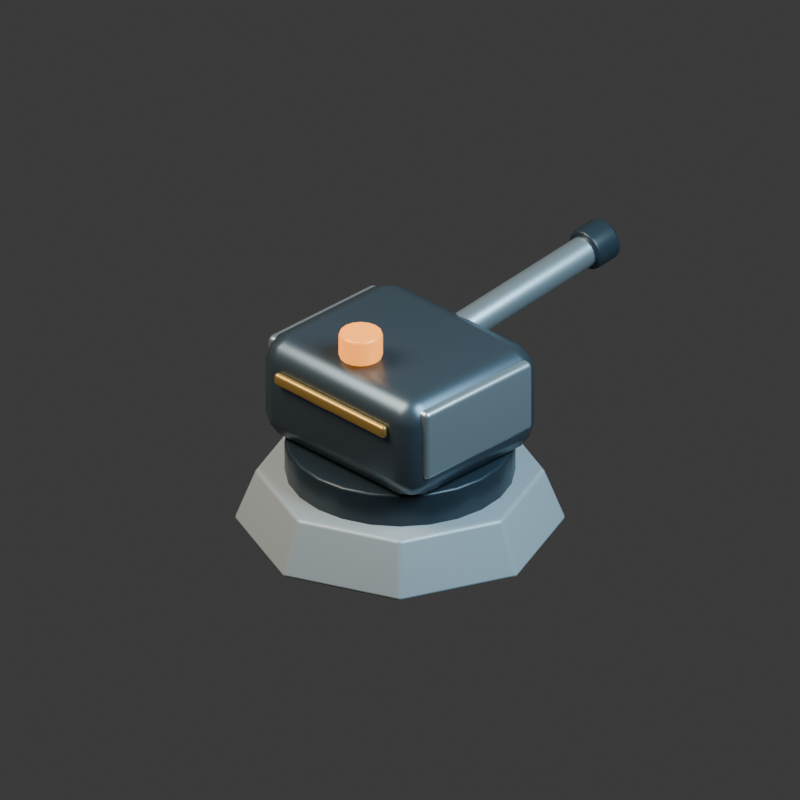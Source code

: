 # Source: interceptor.blend  (saved by Blender 5.2.44; exported with 4.5.12 LTS)
import bpy
from mathutils import Matrix  # noqa: F401  (used for matrix-valued properties, if any)

bpy.ops.wm.read_factory_settings(use_empty=True)
scene = bpy.context.scene
scene.name = 'Scene'

# ---- collections
col_collection = bpy.data.collections.new('Collection'); scene.collection.children.link(col_collection)

# ---- materials (node trees are filled in below, after node groups)
mat_light_reinforced_concrete = bpy.data.materials.new('Light reinforced concrete')
mat_light_reinforced_concrete.diffuse_color = (0.38, 0.42, 0.44, 1.0)
mat_carbon_rubber_and_vents = bpy.data.materials.new('Carbon rubber and vents')
mat_carbon_rubber_and_vents.diffuse_color = (0.022, 0.035, 0.046, 1.0)
mat_graphite_armored_steel = bpy.data.materials.new('Graphite armored steel')
mat_graphite_armored_steel.diffuse_color = (0.115, 0.155, 0.19, 1.0)
mat_warm_brass_markings = bpy.data.materials.new('Warm brass markings')
mat_warm_brass_markings.diffuse_color = (0.62, 0.38, 0.1, 1.0)
mat_brushed_pale_titanium = bpy.data.materials.new('Brushed pale titanium')
mat_brushed_pale_titanium.diffuse_color = (0.5, 0.59, 0.63, 1.0)
mat_amber_warning_light = bpy.data.materials.new('Amber warning light')
mat_amber_warning_light.diffuse_color = (0.95, 0.29, 0.035, 1.0)

# ---- material node trees
mat_light_reinforced_concrete.use_nodes = True; mat_light_reinforced_concrete.node_tree.nodes.clear()
_N = mat_light_reinforced_concrete.node_tree.nodes; _L = mat_light_reinforced_concrete.node_tree.links
n0 = _N.new('ShaderNodeBsdfPrincipled'); n0.name = 'Principled BSDF'; n0.location = (-200, 100)
n0.inputs[0].default_value = (0.38, 0.42, 0.44, 1.0)
n0.inputs[1].default_value = 0.08
n0.inputs[2].default_value = 0.35
n0.inputs[10].default_value = 0.005
n1 = _N.new('ShaderNodeOutputMaterial'); n1.name = 'Material Output'; n1.location = (200, 100)
_L.new(n0.outputs[0], n1.inputs[0])
n1.is_active_output = True
mat_carbon_rubber_and_vents.use_nodes = True; mat_carbon_rubber_and_vents.node_tree.nodes.clear()
_N = mat_carbon_rubber_and_vents.node_tree.nodes; _L = mat_carbon_rubber_and_vents.node_tree.links
n0 = _N.new('ShaderNodeBsdfPrincipled'); n0.name = 'Principled BSDF'; n0.location = (-200, 100)
n0.inputs[0].default_value = (0.022, 0.035, 0.046, 1.0)
n0.inputs[1].default_value = 0.12
n0.inputs[2].default_value = 0.35
n0.inputs[10].default_value = 0.005
n1 = _N.new('ShaderNodeOutputMaterial'); n1.name = 'Material Output'; n1.location = (200, 100)
_L.new(n0.outputs[0], n1.inputs[0])
n1.is_active_output = True
mat_graphite_armored_steel.use_nodes = True; mat_graphite_armored_steel.node_tree.nodes.clear()
_N = mat_graphite_armored_steel.node_tree.nodes; _L = mat_graphite_armored_steel.node_tree.links
n0 = _N.new('ShaderNodeBsdfPrincipled'); n0.name = 'Principled BSDF'; n0.location = (-200, 100)
n0.inputs[0].default_value = (0.115, 0.155, 0.19, 1.0)
n0.inputs[1].default_value = 0.75
n0.inputs[2].default_value = 0.35
n0.inputs[10].default_value = 0.005
n1 = _N.new('ShaderNodeOutputMaterial'); n1.name = 'Material Output'; n1.location = (200, 100)
_L.new(n0.outputs[0], n1.inputs[0])
n1.is_active_output = True
mat_warm_brass_markings.use_nodes = True; mat_warm_brass_markings.node_tree.nodes.clear()
_N = mat_warm_brass_markings.node_tree.nodes; _L = mat_warm_brass_markings.node_tree.links
n0 = _N.new('ShaderNodeBsdfPrincipled'); n0.name = 'Principled BSDF'; n0.location = (-200, 100)
n0.inputs[0].default_value = (0.62, 0.38, 0.1, 1.0)
n0.inputs[1].default_value = 0.7
n0.inputs[2].default_value = 0.35
n0.inputs[10].default_value = 0.005
n1 = _N.new('ShaderNodeOutputMaterial'); n1.name = 'Material Output'; n1.location = (200, 100)
_L.new(n0.outputs[0], n1.inputs[0])
n1.is_active_output = True
mat_brushed_pale_titanium.use_nodes = True; mat_brushed_pale_titanium.node_tree.nodes.clear()
_N = mat_brushed_pale_titanium.node_tree.nodes; _L = mat_brushed_pale_titanium.node_tree.links
n0 = _N.new('ShaderNodeBsdfPrincipled'); n0.name = 'Principled BSDF'; n0.location = (-200, 100)
n0.inputs[0].default_value = (0.5, 0.59, 0.63, 1.0)
n0.inputs[1].default_value = 0.8
n0.inputs[2].default_value = 0.35
n0.inputs[10].default_value = 0.005
n1 = _N.new('ShaderNodeOutputMaterial'); n1.name = 'Material Output'; n1.location = (200, 100)
_L.new(n0.outputs[0], n1.inputs[0])
n1.is_active_output = True
mat_amber_warning_light.use_nodes = True; mat_amber_warning_light.node_tree.nodes.clear()
_N = mat_amber_warning_light.node_tree.nodes; _L = mat_amber_warning_light.node_tree.links
n0 = _N.new('ShaderNodeBsdfPrincipled'); n0.name = 'Principled BSDF'; n0.location = (-200, 100)
n0.inputs[0].default_value = (0.95, 0.29, 0.035, 1.0)
n0.inputs[1].default_value = 0.2
n0.inputs[2].default_value = 0.35
n0.inputs[10].default_value = 0.005
n0.inputs[27].default_value = (0.95, 0.29, 0.035, 1.0)
n0.inputs[28].default_value = 1.6
n1 = _N.new('ShaderNodeOutputMaterial'); n1.name = 'Material Output'; n1.location = (200, 100)
_L.new(n0.outputs[0], n1.inputs[0])
n1.is_active_output = True

# ---- world
world_world = bpy.data.worlds.new('World'); scene.world = world_world
world_world.use_nodes = True; world_world.node_tree.nodes.clear()
_N = world_world.node_tree.nodes; _L = world_world.node_tree.links
n0 = _N.new('ShaderNodeOutputWorld'); n0.name = 'World Output'; n0.location = (200, 100)
n1 = _N.new('ShaderNodeBackground'); n1.name = 'Background'; n1.location = (-200, 100)
n1.inputs[0].default_value = (0.05088, 0.05088, 0.05088, 1.0)
_L.new(n1.outputs[0], n0.inputs[0])
n0.is_active_output = True
world_world.color = (0.17, 0.19, 0.22)
world_world.sun_shadow_jitter_overblur = 0.0

# ---- cameras
cam_camera_001 = bpy.data.cameras.new('Camera.001')
cam_camera_001.type = 'ORTHO'
cam_camera_001.ortho_scale = 3.6

# ---- lights
light_area = bpy.data.lights.new('Area', 'AREA')
light_area.color = (1.0, 0.9, 0.75)
light_area.energy = 800.0
light_area.shape = 'DISK'
light_area.size = 5.0
light_area.size_y = 1.0
light_area_001 = bpy.data.lights.new('Area.001', 'AREA')
light_area_001.color = (0.55, 0.82, 1.0)
light_area_001.energy = 650.0
light_area_001.shape = 'DISK'
light_area_001.size = 4.0
light_area_001.size_y = 1.0

# ---- meshes
me_cone_003 = bpy.data.meshes.new('Cone.003')
me_cone_003.from_pydata([(0.0, 0.75, -0.13), (0.0, 0.65, 0.13), (0.5303, 0.5303, -0.13), (0.4596, 0.4596, 0.13), (0.75, 0.0, -0.13), (0.65, 0.0, 0.13), (0.5303, -0.5303, -0.13), (0.4596, -0.4596, 0.13), (0.0, -0.75, -0.13), (0.0, -0.65, 0.13), (-0.5303, -0.5303, -0.13), (-0.4596, -0.4596, 0.13), (-0.75, 0.0, -0.13), (-0.65, 0.0, 0.13), (-0.5303, 0.5303, -0.13), (-0.4596, 0.4596, 0.13)], [], [(0, 1, 3, 2), (2, 3, 5, 4), (4, 5, 7, 6), (6, 7, 9, 8), (8, 9, 11, 10), (10, 11, 13, 12), (3, 1, 15, 13, 11, 9, 7, 5), (12, 13, 15, 14), (14, 15, 1, 0), (0, 2, 4, 6, 8, 10, 12, 14)])
_uv = me_cone_003.uv_layers.new(name='UVMap')
_uv.uv.foreach_set('vector', [1.0, 0.5, 1.0, 1.0, 0.875, 1.0, 0.875, 0.5, 0.875, 0.5, 0.875, 1.0, 0.75, 1.0, 0.75, 0.5, 0.75, 0.5, 0.75, 1.0, 0.625, 1.0, 0.625, 0.5, 0.625, 0.5, 0.625, 1.0, 0.5, 1.0, 0.5, 0.5, 0.5, 0.5, 0.5, 1.0, 0.375, 1.0, 0.375, 0.5, 0.375, 0.5, 0.375, 1.0, 0.25, 1.0, 0.25, 0.5, 0.4197, 0.4197, 0.25, 0.49, 0.08029, 0.4197, 0.01, 0.25, 0.08029, 0.08029, 0.25, 0.01, 0.4197, 0.08029, 0.49, 0.25, 0.25, 0.5, 0.25, 1.0, 0.125, 1.0, 0.125, 0.5, 0.125, 0.5, 0.125, 1.0, 0.0, 1.0, 0.0, 0.5, 0.75, 0.49, 0.9197, 0.4197, 0.99, 0.25, 0.9197, 0.08029, 0.75, 0.01, 0.5803, 0.08029, 0.51, 0.25, 0.5803, 0.4197])
me_cone_003.materials.append(mat_light_reinforced_concrete)
me_cone_003.update()
me_cylinder_011 = bpy.data.meshes.new('Cylinder.011')
me_cylinder_011.from_pydata([(0.0, 0.52, -0.09), (0.0, 0.52, 0.09), (0.1346, 0.5023, -0.09), (0.1346, 0.5023, 0.09), (0.26, 0.4503, -0.09), (0.26, 0.4503, 0.09), (0.3677, 0.3677, -0.09), (0.3677, 0.3677, 0.09), (0.4503, 0.26, -0.09), (0.4503, 0.26, 0.09), (0.5023, 0.1346, -0.09), (0.5023, 0.1346, 0.09), (0.52, 0.0, -0.09), (0.52, 0.0, 0.09), (0.5023, -0.1346, -0.09), (0.5023, -0.1346, 0.09), (0.4503, -0.26, -0.09), (0.4503, -0.26, 0.09), (0.3677, -0.3677, -0.09), (0.3677, -0.3677, 0.09), (0.26, -0.4503, -0.09), (0.26, -0.4503, 0.09), (0.1346, -0.5023, -0.09), (0.1346, -0.5023, 0.09), (0.0, -0.52, -0.09), (0.0, -0.52, 0.09), (-0.1346, -0.5023, -0.09), (-0.1346, -0.5023, 0.09), (-0.26, -0.4503, -0.09), (-0.26, -0.4503, 0.09), (-0.3677, -0.3677, -0.09), (-0.3677, -0.3677, 0.09), (-0.4503, -0.26, -0.09), (-0.4503, -0.26, 0.09), (-0.5023, -0.1346, -0.09), (-0.5023, -0.1346, 0.09), (-0.52, 0.0, -0.09), (-0.52, 0.0, 0.09), (-0.5023, 0.1346, -0.09), (-0.5023, 0.1346, 0.09), (-0.4503, 0.26, -0.09), (-0.4503, 0.26, 0.09), (-0.3677, 0.3677, -0.09), (-0.3677, 0.3677, 0.09), (-0.26, 0.4503, -0.09), (-0.26, 0.4503, 0.09), (-0.1346, 0.5023, -0.09), (-0.1346, 0.5023, 0.09)], [], [(0, 1, 3, 2), (2, 3, 5, 4), (4, 5, 7, 6), (6, 7, 9, 8), (8, 9, 11, 10), (10, 11, 13, 12), (12, 13, 15, 14), (14, 15, 17, 16), (16, 17, 19, 18), (18, 19, 21, 20), (20, 21, 23, 22), (22, 23, 25, 24), (24, 25, 27, 26), (26, 27, 29, 28), (28, 29, 31, 30), (30, 31, 33, 32), (32, 33, 35, 34), (34, 35, 37, 36), (36, 37, 39, 38), (38, 39, 41, 40), (40, 41, 43, 42), (42, 43, 45, 44), (3, 1, 47, 45, 43, 41, 39, 37, 35, 33, 31, 29, 27, 25, 23, 21, 19, 17, 15, 13, 11, 9, 7, 5), (44, 45, 47, 46), (46, 47, 1, 0), (0, 2, 4, 6, 8, 10, 12, 14, 16, 18, 20, 22, 24, 26, 28, 30, 32, 34, 36, 38, 40, 42, 44, 46)])
_uv = me_cylinder_011.uv_layers.new(name='UVMap')
_uv.uv.foreach_set('vector', [1.0, 0.5, 1.0, 1.0, 0.9583, 1.0, 0.9583, 0.5, 0.9583, 0.5, 0.9583, 1.0, 0.9167, 1.0, 0.9167, 0.5, 0.9167, 0.5, 0.9167, 1.0, 0.875, 1.0, 0.875, 0.5, 0.875, 0.5, 0.875, 1.0, 0.8333, 1.0, 0.8333, 0.5, 0.8333, 0.5, 0.8333, 1.0, 0.7917, 1.0, 0.7917, 0.5, 0.7917, 0.5, 0.7917, 1.0, 0.75, 1.0, 0.75, 0.5, 0.75, 0.5, 0.75, 1.0, 0.7083, 1.0, 0.7083, 0.5, 0.7083, 0.5, 0.7083, 1.0, 0.6667, 1.0, 0.6667, 0.5, 0.6667, 0.5, 0.6667, 1.0, 0.625, 1.0, 0.625, 0.5, 0.625, 0.5, 0.625, 1.0, 0.5833, 1.0, 0.5833, 0.5, 0.5833, 0.5, 0.5833, 1.0, 0.5417, 1.0, 0.5417, 0.5, 0.5417, 0.5, 0.5417, 1.0, 0.5, 1.0, 0.5, 0.5, 0.5, 0.5, 0.5, 1.0, 0.4583, 1.0, 0.4583, 0.5, 0.4583, 0.5, 0.4583, 1.0, 0.4167, 1.0, 0.4167, 0.5, 0.4167, 0.5, 0.4167, 1.0, 0.375, 1.0, 0.375, 0.5, 0.375, 0.5, 0.375, 1.0, 0.3333, 1.0, 0.3333, 0.5, 0.3333, 0.5, 0.3333, 1.0, 0.2917, 1.0, 0.2917, 0.5, 0.2917, 0.5, 0.2917, 1.0, 0.25, 1.0, 0.25, 0.5, 0.25, 0.5, 0.25, 1.0, 0.2083, 1.0, 0.2083, 0.5, 0.2083, 0.5, 0.2083, 1.0, 0.1667, 1.0, 0.1667, 0.5, 0.1667, 0.5, 0.1667, 1.0, 0.125, 1.0, 0.125, 0.5, 0.125, 0.5, 0.125, 1.0, 0.08333, 1.0, 0.08333, 0.5, 0.3121, 0.4818, 0.25, 0.49, 0.1879, 0.4818, 0.13, 0.4578, 0.08029, 0.4197, 0.04215, 0.37, 0.01818, 0.3121, 0.01, 0.25, 0.01818, 0.1879, 0.04215, 0.13, 0.08029, 0.08029, 0.13, 0.04215, 0.1879, 0.01818, 0.25, 0.01, 0.3121, 0.01818, 0.37, 0.04215, 0.4197, 0.08029, 0.4578, 0.13, 0.4818, 0.1879, 0.49, 0.25, 0.4818, 0.3121, 0.4578, 0.37, 0.4197, 0.4197, 0.37, 0.4578, 0.08333, 0.5, 0.08333, 1.0, 0.04167, 1.0, 0.04167, 0.5, 0.04167, 0.5, 0.04167, 1.0, -1.863e-07, 1.0, -1.863e-07, 0.5, 0.75, 0.49, 0.8121, 0.4818, 0.87, 0.4578, 0.9197, 0.4197, 0.9578, 0.37, 0.9818, 0.3121, 0.99, 0.25, 0.9818, 0.1879, 0.9578, 0.13, 0.9197, 0.08029, 0.87, 0.04215, 0.8121, 0.01818, 0.75, 0.01, 0.6879, 0.01818, 0.63, 0.04215, 0.5803, 0.08029, 0.5422, 0.13, 0.5182, 0.1879, 0.51, 0.25, 0.5182, 0.3121, 0.5422, 0.37, 0.5803, 0.4197, 0.63, 0.4578, 0.6879, 0.4818])
me_cylinder_011.materials.append(mat_carbon_rubber_and_vents)
me_cylinder_011.update()
me_cube_013 = bpy.data.meshes.new('Cube.013')
me_cube_013.from_pydata([(-0.5, -0.425, -0.26), (-0.5, -0.425, 0.26), (-0.5, 0.425, -0.26), (-0.5, 0.425, 0.26), (0.5, -0.425, -0.26), (0.5, -0.425, 0.26), (0.5, 0.425, -0.26), (0.5, 0.425, 0.26)], [], [(0, 1, 3, 2), (2, 3, 7, 6), (6, 7, 5, 4), (4, 5, 1, 0), (2, 6, 4, 0), (7, 3, 1, 5)])
_uv = me_cube_013.uv_layers.new(name='UVMap')
_uv.uv.foreach_set('vector', [0.375, 0.0, 0.625, 0.0, 0.625, 0.25, 0.375, 0.25, 0.375, 0.25, 0.625, 0.25, 0.625, 0.5, 0.375, 0.5, 0.375, 0.5, 0.625, 0.5, 0.625, 0.75, 0.375, 0.75, 0.375, 0.75, 0.625, 0.75, 0.625, 1.0, 0.375, 1.0, 0.125, 0.5, 0.375, 0.5, 0.375, 0.75, 0.125, 0.75, 0.625, 0.5, 0.875, 0.5, 0.875, 0.75, 0.625, 0.75])
me_cube_013.materials.append(mat_graphite_armored_steel)
me_cube_013.update()
me_cube_014 = bpy.data.meshes.new('Cube.014')
me_cube_014.from_pydata([(-0.35, -0.0175, -0.03), (-0.35, -0.0175, 0.03), (-0.35, 0.0175, -0.03), (-0.35, 0.0175, 0.03), (0.35, -0.0175, -0.03), (0.35, -0.0175, 0.03), (0.35, 0.0175, -0.03), (0.35, 0.0175, 0.03)], [], [(0, 1, 3, 2), (2, 3, 7, 6), (6, 7, 5, 4), (4, 5, 1, 0), (2, 6, 4, 0), (7, 3, 1, 5)])
_uv = me_cube_014.uv_layers.new(name='UVMap')
_uv.uv.foreach_set('vector', [0.375, 0.0, 0.625, 0.0, 0.625, 0.25, 0.375, 0.25, 0.375, 0.25, 0.625, 0.25, 0.625, 0.5, 0.375, 0.5, 0.375, 0.5, 0.625, 0.5, 0.625, 0.75, 0.375, 0.75, 0.375, 0.75, 0.625, 0.75, 0.625, 1.0, 0.375, 1.0, 0.125, 0.5, 0.375, 0.5, 0.375, 0.75, 0.125, 0.75, 0.625, 0.5, 0.875, 0.5, 0.875, 0.75, 0.625, 0.75])
me_cube_014.materials.append(mat_warm_brass_markings)
me_cube_014.update()
me_cube_015 = bpy.data.meshes.new('Cube.015')
me_cube_015.from_pydata([(-0.06, -0.34, -0.175), (-0.06, -0.34, 0.175), (-0.06, 0.34, -0.175), (-0.06, 0.34, 0.175), (0.06, -0.34, -0.175), (0.06, -0.34, 0.175), (0.06, 0.34, -0.175), (0.06, 0.34, 0.175)], [], [(0, 1, 3, 2), (2, 3, 7, 6), (6, 7, 5, 4), (4, 5, 1, 0), (2, 6, 4, 0), (7, 3, 1, 5)])
_uv = me_cube_015.uv_layers.new(name='UVMap')
_uv.uv.foreach_set('vector', [0.375, 0.0, 0.625, 0.0, 0.625, 0.25, 0.375, 0.25, 0.375, 0.25, 0.625, 0.25, 0.625, 0.5, 0.375, 0.5, 0.375, 0.5, 0.625, 0.5, 0.625, 0.75, 0.375, 0.75, 0.375, 0.75, 0.625, 0.75, 0.625, 1.0, 0.375, 1.0, 0.125, 0.5, 0.375, 0.5, 0.375, 0.75, 0.125, 0.75, 0.625, 0.5, 0.875, 0.5, 0.875, 0.75, 0.625, 0.75])
me_cube_015.materials.append(mat_brushed_pale_titanium)
me_cube_015.update()
me_cube_016 = bpy.data.meshes.new('Cube.016')
me_cube_016.from_pydata([(-0.06, -0.34, -0.175), (-0.06, -0.34, 0.175), (-0.06, 0.34, -0.175), (-0.06, 0.34, 0.175), (0.06, -0.34, -0.175), (0.06, -0.34, 0.175), (0.06, 0.34, -0.175), (0.06, 0.34, 0.175)], [], [(0, 1, 3, 2), (2, 3, 7, 6), (6, 7, 5, 4), (4, 5, 1, 0), (2, 6, 4, 0), (7, 3, 1, 5)])
_uv = me_cube_016.uv_layers.new(name='UVMap')
_uv.uv.foreach_set('vector', [0.375, 0.0, 0.625, 0.0, 0.625, 0.25, 0.375, 0.25, 0.375, 0.25, 0.625, 0.25, 0.625, 0.5, 0.375, 0.5, 0.375, 0.5, 0.625, 0.5, 0.625, 0.75, 0.375, 0.75, 0.375, 0.75, 0.625, 0.75, 0.625, 1.0, 0.375, 1.0, 0.125, 0.5, 0.375, 0.5, 0.375, 0.75, 0.125, 0.75, 0.625, 0.5, 0.875, 0.5, 0.875, 0.75, 0.625, 0.75])
me_cube_016.materials.append(mat_brushed_pale_titanium)
me_cube_016.update()
me_cylinder_012 = bpy.data.meshes.new('Cylinder.012')
me_cylinder_012.from_pydata([(0.0, 0.073, -0.4727), (0.0, 0.073, 0.4727), (0.02794, 0.06744, -0.4727), (0.02794, 0.06744, 0.4727), (0.05162, 0.05162, -0.4727), (0.05162, 0.05162, 0.4727), (0.06744, 0.02794, -0.4727), (0.06744, 0.02794, 0.4727), (0.073, 0.0, -0.4727), (0.073, 0.0, 0.4727), (0.06744, -0.02794, -0.4727), (0.06744, -0.02794, 0.4727), (0.05162, -0.05162, -0.4727), (0.05162, -0.05162, 0.4727), (0.02794, -0.06744, -0.4727), (0.02794, -0.06744, 0.4727), (0.0, -0.073, -0.4727), (0.0, -0.073, 0.4727), (-0.02794, -0.06744, -0.4727), (-0.02794, -0.06744, 0.4727), (-0.05162, -0.05162, -0.4727), (-0.05162, -0.05162, 0.4727), (-0.06744, -0.02794, -0.4727), (-0.06744, -0.02794, 0.4727), (-0.073, 0.0, -0.4727), (-0.073, 0.0, 0.4727), (-0.06744, 0.02794, -0.4727), (-0.06744, 0.02794, 0.4727), (-0.05162, 0.05162, -0.4727), (-0.05162, 0.05162, 0.4727), (-0.02794, 0.06744, -0.4727), (-0.02794, 0.06744, 0.4727)], [], [(0, 1, 3, 2), (2, 3, 5, 4), (4, 5, 7, 6), (6, 7, 9, 8), (8, 9, 11, 10), (10, 11, 13, 12), (12, 13, 15, 14), (14, 15, 17, 16), (16, 17, 19, 18), (18, 19, 21, 20), (20, 21, 23, 22), (22, 23, 25, 24), (24, 25, 27, 26), (26, 27, 29, 28), (3, 1, 31, 29, 27, 25, 23, 21, 19, 17, 15, 13, 11, 9, 7, 5), (28, 29, 31, 30), (30, 31, 1, 0), (0, 2, 4, 6, 8, 10, 12, 14, 16, 18, 20, 22, 24, 26, 28, 30)])
_uv = me_cylinder_012.uv_layers.new(name='UVMap')
_uv.uv.foreach_set('vector', [1.0, 0.5, 1.0, 1.0, 0.9375, 1.0, 0.9375, 0.5, 0.9375, 0.5, 0.9375, 1.0, 0.875, 1.0, 0.875, 0.5, 0.875, 0.5, 0.875, 1.0, 0.8125, 1.0, 0.8125, 0.5, 0.8125, 0.5, 0.8125, 1.0, 0.75, 1.0, 0.75, 0.5, 0.75, 0.5, 0.75, 1.0, 0.6875, 1.0, 0.6875, 0.5, 0.6875, 0.5, 0.6875, 1.0, 0.625, 1.0, 0.625, 0.5, 0.625, 0.5, 0.625, 1.0, 0.5625, 1.0, 0.5625, 0.5, 0.5625, 0.5, 0.5625, 1.0, 0.5, 1.0, 0.5, 0.5, 0.5, 0.5, 0.5, 1.0, 0.4375, 1.0, 0.4375, 0.5, 0.4375, 0.5, 0.4375, 1.0, 0.375, 1.0, 0.375, 0.5, 0.375, 0.5, 0.375, 1.0, 0.3125, 1.0, 0.3125, 0.5, 0.3125, 0.5, 0.3125, 1.0, 0.25, 1.0, 0.25, 0.5, 0.25, 0.5, 0.25, 1.0, 0.1875, 1.0, 0.1875, 0.5, 0.1875, 0.5, 0.1875, 1.0, 0.125, 1.0, 0.125, 0.5, 0.3418, 0.4717, 0.25, 0.49, 0.1582, 0.4717, 0.08029, 0.4197, 0.02827, 0.3418, 0.01, 0.25, 0.02827, 0.1582, 0.08029, 0.08029, 0.1582, 0.02827, 0.25, 0.01, 0.3418, 0.02827, 0.4197, 0.08029, 0.4717, 0.1582, 0.49, 0.25, 0.4717, 0.3418, 0.4197, 0.4197, 0.125, 0.5, 0.125, 1.0, 0.0625, 1.0, 0.0625, 0.5, 0.0625, 0.5, 0.0625, 1.0, 0.0, 1.0, 0.0, 0.5, 0.75, 0.49, 0.8418, 0.4717, 0.9197, 0.4197, 0.9717, 0.3418, 0.99, 0.25, 0.9717, 0.1582, 0.9197, 0.08029, 0.8418, 0.02827, 0.75, 0.01, 0.6582, 0.02827, 0.5803, 0.08029, 0.5283, 0.1582, 0.51, 0.25, 0.5283, 0.3418, 0.5803, 0.4197, 0.6582, 0.4717])
me_cylinder_012.materials.append(mat_brushed_pale_titanium)
me_cylinder_012.update()
me_cylinder_013 = bpy.data.meshes.new('Cylinder.013')
me_cylinder_013.from_pydata([(0.0, 0.1, -0.0704), (0.0, 0.1, 0.0704), (0.03827, 0.09239, -0.0704), (0.03827, 0.09239, 0.0704), (0.07071, 0.07071, -0.0704), (0.07071, 0.07071, 0.0704), (0.09239, 0.03827, -0.0704), (0.09239, 0.03827, 0.0704), (0.1, 0.0, -0.0704), (0.1, 0.0, 0.0704), (0.09239, -0.03827, -0.0704), (0.09239, -0.03827, 0.0704), (0.07071, -0.07071, -0.0704), (0.07071, -0.07071, 0.0704), (0.03827, -0.09239, -0.0704), (0.03827, -0.09239, 0.0704), (0.0, -0.1, -0.0704), (0.0, -0.1, 0.0704), (-0.03827, -0.09239, -0.0704), (-0.03827, -0.09239, 0.0704), (-0.07071, -0.07071, -0.0704), (-0.07071, -0.07071, 0.0704), (-0.09239, -0.03827, -0.0704), (-0.09239, -0.03827, 0.0704), (-0.1, 0.0, -0.0704), (-0.1, 0.0, 0.0704), (-0.09239, 0.03827, -0.0704), (-0.09239, 0.03827, 0.0704), (-0.07071, 0.07071, -0.0704), (-0.07071, 0.07071, 0.0704), (-0.03827, 0.09239, -0.0704), (-0.03827, 0.09239, 0.0704)], [], [(0, 1, 3, 2), (2, 3, 5, 4), (4, 5, 7, 6), (6, 7, 9, 8), (8, 9, 11, 10), (10, 11, 13, 12), (12, 13, 15, 14), (14, 15, 17, 16), (16, 17, 19, 18), (18, 19, 21, 20), (20, 21, 23, 22), (22, 23, 25, 24), (24, 25, 27, 26), (26, 27, 29, 28), (3, 1, 31, 29, 27, 25, 23, 21, 19, 17, 15, 13, 11, 9, 7, 5), (28, 29, 31, 30), (30, 31, 1, 0), (0, 2, 4, 6, 8, 10, 12, 14, 16, 18, 20, 22, 24, 26, 28, 30)])
_uv = me_cylinder_013.uv_layers.new(name='UVMap')
_uv.uv.foreach_set('vector', [1.0, 0.5, 1.0, 1.0, 0.9375, 1.0, 0.9375, 0.5, 0.9375, 0.5, 0.9375, 1.0, 0.875, 1.0, 0.875, 0.5, 0.875, 0.5, 0.875, 1.0, 0.8125, 1.0, 0.8125, 0.5, 0.8125, 0.5, 0.8125, 1.0, 0.75, 1.0, 0.75, 0.5, 0.75, 0.5, 0.75, 1.0, 0.6875, 1.0, 0.6875, 0.5, 0.6875, 0.5, 0.6875, 1.0, 0.625, 1.0, 0.625, 0.5, 0.625, 0.5, 0.625, 1.0, 0.5625, 1.0, 0.5625, 0.5, 0.5625, 0.5, 0.5625, 1.0, 0.5, 1.0, 0.5, 0.5, 0.5, 0.5, 0.5, 1.0, 0.4375, 1.0, 0.4375, 0.5, 0.4375, 0.5, 0.4375, 1.0, 0.375, 1.0, 0.375, 0.5, 0.375, 0.5, 0.375, 1.0, 0.3125, 1.0, 0.3125, 0.5, 0.3125, 0.5, 0.3125, 1.0, 0.25, 1.0, 0.25, 0.5, 0.25, 0.5, 0.25, 1.0, 0.1875, 1.0, 0.1875, 0.5, 0.1875, 0.5, 0.1875, 1.0, 0.125, 1.0, 0.125, 0.5, 0.3418, 0.4717, 0.25, 0.49, 0.1582, 0.4717, 0.08029, 0.4197, 0.02827, 0.3418, 0.01, 0.25, 0.02827, 0.1582, 0.08029, 0.08029, 0.1582, 0.02827, 0.25, 0.01, 0.3418, 0.02827, 0.4197, 0.08029, 0.4717, 0.1582, 0.49, 0.25, 0.4717, 0.3418, 0.4197, 0.4197, 0.125, 0.5, 0.125, 1.0, 0.0625, 1.0, 0.0625, 0.5, 0.0625, 0.5, 0.0625, 1.0, 0.0, 1.0, 0.0, 0.5, 0.75, 0.49, 0.8418, 0.4717, 0.9197, 0.4197, 0.9717, 0.3418, 0.99, 0.25, 0.9717, 0.1582, 0.9197, 0.08029, 0.8418, 0.02827, 0.75, 0.01, 0.6582, 0.02827, 0.5803, 0.08029, 0.5283, 0.1582, 0.51, 0.25, 0.5283, 0.3418, 0.5803, 0.4197, 0.6582, 0.4717])
me_cylinder_013.materials.append(mat_carbon_rubber_and_vents)
me_cylinder_013.update()
me_cylinder_014 = bpy.data.meshes.new('Cylinder.014')
me_cylinder_014.from_pydata([(0.0, 0.1, -0.065), (0.0, 0.1, 0.065), (0.03827, 0.09239, -0.065), (0.03827, 0.09239, 0.065), (0.07071, 0.07071, -0.065), (0.07071, 0.07071, 0.065), (0.09239, 0.03827, -0.065), (0.09239, 0.03827, 0.065), (0.1, 0.0, -0.065), (0.1, 0.0, 0.065), (0.09239, -0.03827, -0.065), (0.09239, -0.03827, 0.065), (0.07071, -0.07071, -0.065), (0.07071, -0.07071, 0.065), (0.03827, -0.09239, -0.065), (0.03827, -0.09239, 0.065), (0.0, -0.1, -0.065), (0.0, -0.1, 0.065), (-0.03827, -0.09239, -0.065), (-0.03827, -0.09239, 0.065), (-0.07071, -0.07071, -0.065), (-0.07071, -0.07071, 0.065), (-0.09239, -0.03827, -0.065), (-0.09239, -0.03827, 0.065), (-0.1, 0.0, -0.065), (-0.1, 0.0, 0.065), (-0.09239, 0.03827, -0.065), (-0.09239, 0.03827, 0.065), (-0.07071, 0.07071, -0.065), (-0.07071, 0.07071, 0.065), (-0.03827, 0.09239, -0.065), (-0.03827, 0.09239, 0.065)], [], [(0, 1, 3, 2), (2, 3, 5, 4), (4, 5, 7, 6), (6, 7, 9, 8), (8, 9, 11, 10), (10, 11, 13, 12), (12, 13, 15, 14), (14, 15, 17, 16), (16, 17, 19, 18), (18, 19, 21, 20), (20, 21, 23, 22), (22, 23, 25, 24), (24, 25, 27, 26), (26, 27, 29, 28), (3, 1, 31, 29, 27, 25, 23, 21, 19, 17, 15, 13, 11, 9, 7, 5), (28, 29, 31, 30), (30, 31, 1, 0), (0, 2, 4, 6, 8, 10, 12, 14, 16, 18, 20, 22, 24, 26, 28, 30)])
_uv = me_cylinder_014.uv_layers.new(name='UVMap')
_uv.uv.foreach_set('vector', [1.0, 0.5, 1.0, 1.0, 0.9375, 1.0, 0.9375, 0.5, 0.9375, 0.5, 0.9375, 1.0, 0.875, 1.0, 0.875, 0.5, 0.875, 0.5, 0.875, 1.0, 0.8125, 1.0, 0.8125, 0.5, 0.8125, 0.5, 0.8125, 1.0, 0.75, 1.0, 0.75, 0.5, 0.75, 0.5, 0.75, 1.0, 0.6875, 1.0, 0.6875, 0.5, 0.6875, 0.5, 0.6875, 1.0, 0.625, 1.0, 0.625, 0.5, 0.625, 0.5, 0.625, 1.0, 0.5625, 1.0, 0.5625, 0.5, 0.5625, 0.5, 0.5625, 1.0, 0.5, 1.0, 0.5, 0.5, 0.5, 0.5, 0.5, 1.0, 0.4375, 1.0, 0.4375, 0.5, 0.4375, 0.5, 0.4375, 1.0, 0.375, 1.0, 0.375, 0.5, 0.375, 0.5, 0.375, 1.0, 0.3125, 1.0, 0.3125, 0.5, 0.3125, 0.5, 0.3125, 1.0, 0.25, 1.0, 0.25, 0.5, 0.25, 0.5, 0.25, 1.0, 0.1875, 1.0, 0.1875, 0.5, 0.1875, 0.5, 0.1875, 1.0, 0.125, 1.0, 0.125, 0.5, 0.3418, 0.4717, 0.25, 0.49, 0.1582, 0.4717, 0.08029, 0.4197, 0.02827, 0.3418, 0.01, 0.25, 0.02827, 0.1582, 0.08029, 0.08029, 0.1582, 0.02827, 0.25, 0.01, 0.3418, 0.02827, 0.4197, 0.08029, 0.4717, 0.1582, 0.49, 0.25, 0.4717, 0.3418, 0.4197, 0.4197, 0.125, 0.5, 0.125, 1.0, 0.0625, 1.0, 0.0625, 0.5, 0.0625, 0.5, 0.0625, 1.0, 0.0, 1.0, 0.0, 0.5, 0.75, 0.49, 0.8418, 0.4717, 0.9197, 0.4197, 0.9717, 0.3418, 0.99, 0.25, 0.9717, 0.1582, 0.9197, 0.08029, 0.8418, 0.02827, 0.75, 0.01, 0.6582, 0.02827, 0.5803, 0.08029, 0.5283, 0.1582, 0.51, 0.25, 0.5283, 0.3418, 0.5803, 0.4197, 0.6582, 0.4717])
me_cylinder_014.materials.append(mat_amber_warning_light)
me_cylinder_014.update()

# ---- objects
ob_camera = bpy.data.objects.new('Camera', cam_camera_001)
ob_key = bpy.data.objects.new('key', light_area)
ob_fill = bpy.data.objects.new('fill', light_area_001)
ob_octagonal_emplacement = bpy.data.objects.new('octagonal emplacement', me_cone_003)
ob_azimuth_bearing = bpy.data.objects.new('azimuth bearing', me_cylinder_011)
ob_armored_turret = bpy.data.objects.new('armored turret', me_cube_013)
ob_gold_identification_bar = bpy.data.objects.new('gold identification bar', me_cube_014)
ob_side_armor_module = bpy.data.objects.new('side armor module', me_cube_015)
ob_side_armor_module_001 = bpy.data.objects.new('side armor module.001', me_cube_016)
ob_main_cannon = bpy.data.objects.new('main cannon', me_cylinder_012)
ob_muzzle_brake = bpy.data.objects.new('muzzle brake', me_cylinder_013)
ob_sensor = bpy.data.objects.new('sensor', me_cylinder_014)
ob_interceptor_assembly = bpy.data.objects.new('interceptor assembly', None)

# ---- transforms, parenting, visibility, modifiers, constraints
ob_camera.location = (6.0, -6.0, 5.549)
ob_camera.rotation_euler = (1.047, -4.408e-08, 0.7854)
ob_key.location = (-3.0, -4.0, 7.0)
ob_key.rotation_euler = (0.6557, -8.637e-08, -0.6435)
ob_fill.location = (4.0, 1.0, 5.0)
ob_fill.rotation_euler = (0.7417, -3.311e-08, 1.816)
ob_octagonal_emplacement.parent = ob_interceptor_assembly
ob_octagonal_emplacement.location = (0.0, 0.0, 0.16)
_m = ob_octagonal_emplacement.modifiers.new('machined rounded edges', 'BEVEL')
_m.width = 0.018
_m.width_pct = 0.018
_m.segments = 2
_m = ob_octagonal_emplacement.modifiers.new('weighted normals', 'WEIGHTED_NORMAL')
ob_azimuth_bearing.parent = ob_interceptor_assembly
ob_azimuth_bearing.location = (0.0, 0.0, 0.36)
_m = ob_azimuth_bearing.modifiers.new('machined rounded edges', 'BEVEL')
_m.width = 0.015
_m.width_pct = 0.015
_m.segments = 2
_m = ob_azimuth_bearing.modifiers.new('weighted normals', 'WEIGHTED_NORMAL')
ob_armored_turret.parent = ob_interceptor_assembly
ob_armored_turret.location = (0.0, 0.0, 0.7)
_m = ob_armored_turret.modifiers.new('machined rounded edges', 'BEVEL')
_m.width = 0.12
_m.width_pct = 0.12
_m.segments = 2
_m = ob_armored_turret.modifiers.new('weighted normals', 'WEIGHTED_NORMAL')
ob_gold_identification_bar.parent = ob_interceptor_assembly
ob_gold_identification_bar.location = (0.0, -0.44, 0.8)
_m = ob_gold_identification_bar.modifiers.new('machined rounded edges', 'BEVEL')
_m.width = 0.015
_m.width_pct = 0.015
_m.segments = 2
_m = ob_gold_identification_bar.modifiers.new('weighted normals', 'WEIGHTED_NORMAL')
ob_side_armor_module.parent = ob_interceptor_assembly
ob_side_armor_module.location = (-0.45, 0.0, 0.74)
_m = ob_side_armor_module.modifiers.new('machined rounded edges', 'BEVEL')
_m.width = 0.025
_m.width_pct = 0.025
_m.segments = 2
_m = ob_side_armor_module.modifiers.new('weighted normals', 'WEIGHTED_NORMAL')
ob_side_armor_module_001.parent = ob_interceptor_assembly
ob_side_armor_module_001.location = (0.45, 0.0, 0.74)
_m = ob_side_armor_module_001.modifiers.new('machined rounded edges', 'BEVEL')
_m.width = 0.025
_m.width_pct = 0.025
_m.segments = 2
_m = ob_side_armor_module_001.modifiers.new('weighted normals', 'WEIGHTED_NORMAL')
ob_main_cannon.parent = ob_interceptor_assembly
ob_main_cannon.location = (0.0, 0.77, 0.9)
ob_main_cannon.rotation_euler = (1.465, -8.693e-08, -3.142)
_m = ob_main_cannon.modifiers.new('machined rounded edges', 'BEVEL')
_m.width = 0.015
_m.width_pct = 0.015
_m.segments = 2
_m = ob_main_cannon.modifiers.new('weighted normals', 'WEIGHTED_NORMAL')
ob_muzzle_brake.parent = ob_interceptor_assembly
ob_muzzle_brake.location = (0.0, 1.24, 0.9525)
ob_muzzle_brake.rotation_euler = (1.464, -8.693e-08, -3.142)
_m = ob_muzzle_brake.modifiers.new('machined rounded edges', 'BEVEL')
_m.width = 0.015
_m.width_pct = 0.015
_m.segments = 2
_m = ob_muzzle_brake.modifiers.new('weighted normals', 'WEIGHTED_NORMAL')
ob_sensor.parent = ob_interceptor_assembly
ob_sensor.location = (0.0, -0.25, 1.04)
_m = ob_sensor.modifiers.new('machined rounded edges', 'BEVEL')
_m.width = 0.015
_m.width_pct = 0.015
_m.segments = 2
_m = ob_sensor.modifiers.new('weighted normals', 'WEIGHTED_NORMAL')
ob_interceptor_assembly.location = (0.0, 0.0, 0.0)

# ---- collection membership
col_collection.objects.link(ob_camera)
col_collection.objects.link(ob_key)
col_collection.objects.link(ob_fill)
col_collection.objects.link(ob_octagonal_emplacement)
col_collection.objects.link(ob_azimuth_bearing)
col_collection.objects.link(ob_armored_turret)
col_collection.objects.link(ob_gold_identification_bar)
col_collection.objects.link(ob_side_armor_module)
col_collection.objects.link(ob_side_armor_module_001)
col_collection.objects.link(ob_main_cannon)
col_collection.objects.link(ob_muzzle_brake)
col_collection.objects.link(ob_sensor)
col_collection.objects.link(ob_interceptor_assembly)

# ---- scene / render settings (as saved in the file)
scene.camera = ob_camera
scene.frame_start = 1; scene.frame_end = 250; scene.frame_set(1)
scene.render.engine = 'CYCLES'
scene.render.resolution_x = 384
scene.render.resolution_y = 384
scene.render.film_transparent = True
scene.render.bake_bias = 0.0
scene.render.bake_samples = 0
scene.render.compositor_device = 'GPU'
scene.cycles.samples = 12
scene.eevee.use_volume_custom_range = False
scene.eevee.fast_gi_thickness_near = 0.1
scene.eevee.fast_gi_thickness_far = 0.0
scene.eevee.ray_tracing_options.screen_trace_thickness = 0.1
bpy.context.view_layer.update()
